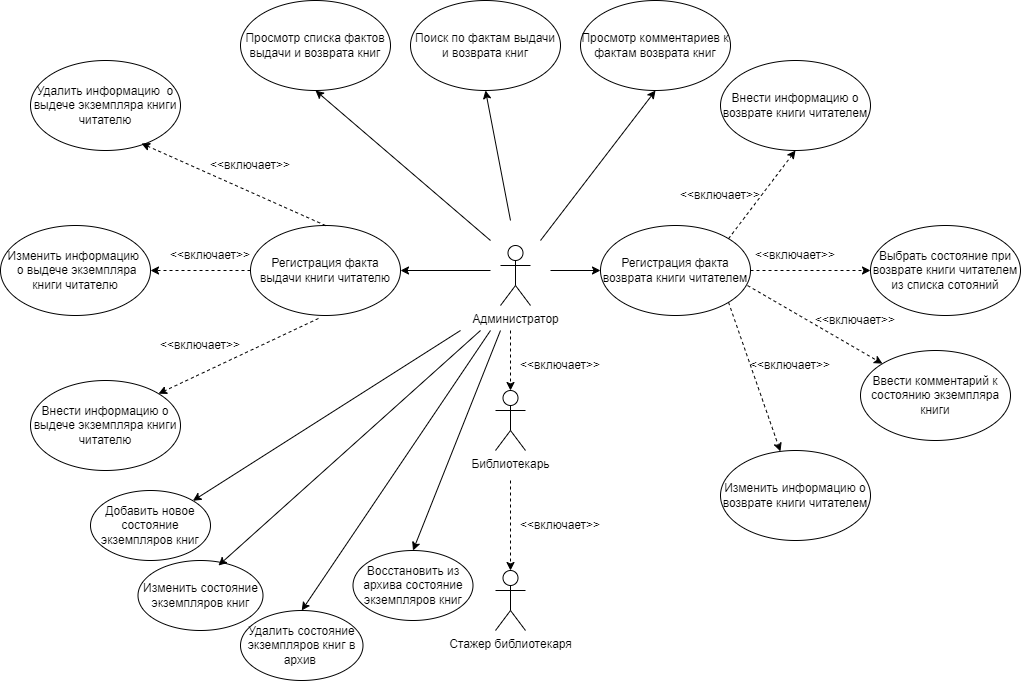

The diagram above was exported from draw.io. Its source (the exported page's mxGraphModel, read from the mxfile embedded in the PNG):
<mxGraphModel dx="1434" dy="836" grid="1" gridSize="10" guides="1" tooltips="1" connect="1" arrows="1" fold="1" page="1" pageScale="1" pageWidth="1100" pageHeight="850" math="0" shadow="0">
  <root>
    <mxCell id="0" />
    <mxCell id="1" parent="0" />
    <mxCell id="NzaFk5DWs_-ub5N4-WDO-1" value="Библиотекарь" style="shape=umlActor;verticalLabelPosition=bottom;verticalAlign=top;html=1;outlineConnect=0;" parent="1" vertex="1">
      <mxGeometry x="505" y="520" width="30" height="60" as="geometry" />
    </mxCell>
    <mxCell id="NzaFk5DWs_-ub5N4-WDO-3" value="Стажер библиотекаря" style="shape=umlActor;verticalLabelPosition=bottom;verticalAlign=top;html=1;outlineConnect=0;" parent="1" vertex="1">
      <mxGeometry x="505" y="700" width="30" height="60" as="geometry" />
    </mxCell>
    <mxCell id="NzaFk5DWs_-ub5N4-WDO-6" value="" style="endArrow=classic;html=1;rounded=0;entryX=0.5;entryY=0;entryDx=0;entryDy=0;entryPerimeter=0;dashed=1;" parent="1" target="NzaFk5DWs_-ub5N4-WDO-3" edge="1">
      <mxGeometry width="50" height="50" relative="1" as="geometry">
        <mxPoint x="520" y="610" as="sourcePoint" />
        <mxPoint x="605" y="590" as="targetPoint" />
      </mxGeometry>
    </mxCell>
    <mxCell id="NzaFk5DWs_-ub5N4-WDO-7" value="&amp;lt;&amp;lt;включает&amp;gt;&amp;gt;" style="text;html=1;align=center;verticalAlign=middle;whiteSpace=wrap;rounded=0;" parent="1" vertex="1">
      <mxGeometry x="540" y="640" width="60" height="30" as="geometry" />
    </mxCell>
    <mxCell id="NzaFk5DWs_-ub5N4-WDO-11" value="Внести информацию о возврате книги читателем" style="ellipse;whiteSpace=wrap;html=1;" parent="1" vertex="1">
      <mxGeometry x="730" y="190" width="150" height="90" as="geometry" />
    </mxCell>
    <mxCell id="NzaFk5DWs_-ub5N4-WDO-12" value="Внести информацию о выдече экземпляра книги читателю" style="ellipse;whiteSpace=wrap;html=1;" parent="1" vertex="1">
      <mxGeometry x="40" y="510" width="150" height="90" as="geometry" />
    </mxCell>
    <mxCell id="NzaFk5DWs_-ub5N4-WDO-13" value="Изменить информацию&amp;nbsp; &amp;nbsp;о выдече экземпляра книги читателю" style="ellipse;whiteSpace=wrap;html=1;" parent="1" vertex="1">
      <mxGeometry x="10" y="355" width="150" height="90" as="geometry" />
    </mxCell>
    <mxCell id="NzaFk5DWs_-ub5N4-WDO-14" value="Удалить информацию&amp;nbsp; о выдече экземпляра книги читателю" style="ellipse;whiteSpace=wrap;html=1;" parent="1" vertex="1">
      <mxGeometry x="40" y="190" width="150" height="90" as="geometry" />
    </mxCell>
    <mxCell id="NzaFk5DWs_-ub5N4-WDO-15" value="Изменить информацию о возврате книги читателем" style="ellipse;whiteSpace=wrap;html=1;" parent="1" vertex="1">
      <mxGeometry x="730" y="580" width="150" height="90" as="geometry" />
    </mxCell>
    <mxCell id="NzaFk5DWs_-ub5N4-WDO-16" value="Выбрать состояние при возврате книги читателем из списка сотояний" style="ellipse;whiteSpace=wrap;html=1;" parent="1" vertex="1">
      <mxGeometry x="880" y="355" width="150" height="90" as="geometry" />
    </mxCell>
    <mxCell id="NzaFk5DWs_-ub5N4-WDO-17" value="Ввести комментарий к состоянию экземпляра книги" style="ellipse;whiteSpace=wrap;html=1;" parent="1" vertex="1">
      <mxGeometry x="870" y="480" width="150" height="90" as="geometry" />
    </mxCell>
    <mxCell id="NzaFk5DWs_-ub5N4-WDO-18" value="Регистрация факта выдачи книги читателю" style="ellipse;whiteSpace=wrap;html=1;" parent="1" vertex="1">
      <mxGeometry x="260" y="355" width="150" height="90" as="geometry" />
    </mxCell>
    <mxCell id="NzaFk5DWs_-ub5N4-WDO-19" value="" style="endArrow=classic;html=1;rounded=0;entryX=1;entryY=0;entryDx=0;entryDy=0;dashed=1;exitX=0.453;exitY=1.033;exitDx=0;exitDy=0;exitPerimeter=0;" parent="1" source="NzaFk5DWs_-ub5N4-WDO-18" target="NzaFk5DWs_-ub5N4-WDO-12" edge="1">
      <mxGeometry width="50" height="50" relative="1" as="geometry">
        <mxPoint x="140" y="375" as="sourcePoint" />
        <mxPoint x="140" y="495" as="targetPoint" />
      </mxGeometry>
    </mxCell>
    <mxCell id="NzaFk5DWs_-ub5N4-WDO-21" value="" style="endArrow=classic;html=1;rounded=0;entryX=0.74;entryY=0.922;entryDx=0;entryDy=0;dashed=1;exitX=0.5;exitY=0;exitDx=0;exitDy=0;entryPerimeter=0;" parent="1" source="NzaFk5DWs_-ub5N4-WDO-18" target="NzaFk5DWs_-ub5N4-WDO-14" edge="1">
      <mxGeometry width="50" height="50" relative="1" as="geometry">
        <mxPoint x="275" y="349" as="sourcePoint" />
        <mxPoint x="335" y="265" as="targetPoint" />
      </mxGeometry>
    </mxCell>
    <mxCell id="NzaFk5DWs_-ub5N4-WDO-22" value="&amp;lt;&amp;lt;включает&amp;gt;&amp;gt;" style="text;html=1;align=center;verticalAlign=middle;whiteSpace=wrap;rounded=0;" parent="1" vertex="1">
      <mxGeometry x="180" y="460" width="60" height="30" as="geometry" />
    </mxCell>
    <mxCell id="NzaFk5DWs_-ub5N4-WDO-23" value="&amp;lt;&amp;lt;включает&amp;gt;&amp;gt;" style="text;html=1;align=center;verticalAlign=middle;whiteSpace=wrap;rounded=0;" parent="1" vertex="1">
      <mxGeometry x="190" y="370" width="60" height="30" as="geometry" />
    </mxCell>
    <mxCell id="NzaFk5DWs_-ub5N4-WDO-24" value="&amp;lt;&amp;lt;включает&amp;gt;&amp;gt;" style="text;html=1;align=center;verticalAlign=middle;whiteSpace=wrap;rounded=0;" parent="1" vertex="1">
      <mxGeometry x="230" y="280" width="60" height="30" as="geometry" />
    </mxCell>
    <mxCell id="NzaFk5DWs_-ub5N4-WDO-25" value="Регистрация факта возврата книги читателем" style="ellipse;whiteSpace=wrap;html=1;" parent="1" vertex="1">
      <mxGeometry x="610" y="355" width="150" height="90" as="geometry" />
    </mxCell>
    <mxCell id="NzaFk5DWs_-ub5N4-WDO-26" value="Администратор" style="shape=umlActor;verticalLabelPosition=bottom;verticalAlign=top;html=1;outlineConnect=0;" parent="1" vertex="1">
      <mxGeometry x="510" y="375" width="30" height="60" as="geometry" />
    </mxCell>
    <mxCell id="NzaFk5DWs_-ub5N4-WDO-28" value="" style="endArrow=classic;html=1;rounded=0;entryX=0.5;entryY=0;entryDx=0;entryDy=0;entryPerimeter=0;dashed=1;" parent="1" target="NzaFk5DWs_-ub5N4-WDO-1" edge="1">
      <mxGeometry width="50" height="50" relative="1" as="geometry">
        <mxPoint x="520" y="460" as="sourcePoint" />
        <mxPoint x="600" y="610" as="targetPoint" />
      </mxGeometry>
    </mxCell>
    <mxCell id="NzaFk5DWs_-ub5N4-WDO-29" value="&amp;lt;&amp;lt;включает&amp;gt;&amp;gt;" style="text;html=1;align=center;verticalAlign=middle;whiteSpace=wrap;rounded=0;" parent="1" vertex="1">
      <mxGeometry x="540" y="480" width="60" height="30" as="geometry" />
    </mxCell>
    <mxCell id="NzaFk5DWs_-ub5N4-WDO-30" value="" style="endArrow=classic;html=1;rounded=0;entryX=0;entryY=0.5;entryDx=0;entryDy=0;" parent="1" target="NzaFk5DWs_-ub5N4-WDO-25" edge="1">
      <mxGeometry width="50" height="50" relative="1" as="geometry">
        <mxPoint x="560" y="400" as="sourcePoint" />
        <mxPoint x="705" y="195" as="targetPoint" />
      </mxGeometry>
    </mxCell>
    <mxCell id="NzaFk5DWs_-ub5N4-WDO-31" value="" style="endArrow=classic;html=1;rounded=0;entryX=1;entryY=0.5;entryDx=0;entryDy=0;" parent="1" target="NzaFk5DWs_-ub5N4-WDO-18" edge="1">
      <mxGeometry width="50" height="50" relative="1" as="geometry">
        <mxPoint x="500" y="400" as="sourcePoint" />
        <mxPoint x="560" y="435" as="targetPoint" />
      </mxGeometry>
    </mxCell>
    <mxCell id="NzaFk5DWs_-ub5N4-WDO-32" value="" style="endArrow=classic;html=1;rounded=0;entryX=0.5;entryY=1;entryDx=0;entryDy=0;dashed=1;exitX=1;exitY=0;exitDx=0;exitDy=0;" parent="1" source="NzaFk5DWs_-ub5N4-WDO-25" target="NzaFk5DWs_-ub5N4-WDO-11" edge="1">
      <mxGeometry width="50" height="50" relative="1" as="geometry">
        <mxPoint x="650" y="310" as="sourcePoint" />
        <mxPoint x="563" y="217" as="targetPoint" />
      </mxGeometry>
    </mxCell>
    <mxCell id="NzaFk5DWs_-ub5N4-WDO-33" value="" style="endArrow=classic;html=1;rounded=0;entryX=0;entryY=0.5;entryDx=0;entryDy=0;dashed=1;exitX=1;exitY=0.5;exitDx=0;exitDy=0;" parent="1" source="NzaFk5DWs_-ub5N4-WDO-25" target="NzaFk5DWs_-ub5N4-WDO-16" edge="1">
      <mxGeometry width="50" height="50" relative="1" as="geometry">
        <mxPoint x="810" y="430" as="sourcePoint" />
        <mxPoint x="887" y="317" as="targetPoint" />
      </mxGeometry>
    </mxCell>
    <mxCell id="NzaFk5DWs_-ub5N4-WDO-34" value="" style="endArrow=classic;html=1;rounded=0;dashed=1;exitX=1;exitY=1;exitDx=0;exitDy=0;" parent="1" source="NzaFk5DWs_-ub5N4-WDO-25" target="NzaFk5DWs_-ub5N4-WDO-15" edge="1">
      <mxGeometry width="50" height="50" relative="1" as="geometry">
        <mxPoint x="770" y="510" as="sourcePoint" />
        <mxPoint x="900" y="500" as="targetPoint" />
      </mxGeometry>
    </mxCell>
    <mxCell id="NzaFk5DWs_-ub5N4-WDO-37" value="&amp;lt;&amp;lt;включает&amp;gt;&amp;gt;" style="text;html=1;align=center;verticalAlign=middle;whiteSpace=wrap;rounded=0;" parent="1" vertex="1">
      <mxGeometry x="700" y="310" width="60" height="30" as="geometry" />
    </mxCell>
    <mxCell id="NzaFk5DWs_-ub5N4-WDO-38" value="&amp;lt;&amp;lt;включает&amp;gt;&amp;gt;" style="text;html=1;align=center;verticalAlign=middle;whiteSpace=wrap;rounded=0;" parent="1" vertex="1">
      <mxGeometry x="775" y="370" width="60" height="30" as="geometry" />
    </mxCell>
    <mxCell id="NzaFk5DWs_-ub5N4-WDO-39" value="&amp;lt;&amp;lt;включает&amp;gt;&amp;gt;" style="text;html=1;align=center;verticalAlign=middle;whiteSpace=wrap;rounded=0;" parent="1" vertex="1">
      <mxGeometry x="770" y="480" width="60" height="30" as="geometry" />
    </mxCell>
    <mxCell id="NzaFk5DWs_-ub5N4-WDO-41" value="" style="endArrow=classic;html=1;rounded=0;entryX=1;entryY=0.5;entryDx=0;entryDy=0;dashed=1;exitX=0;exitY=0.5;exitDx=0;exitDy=0;" parent="1" source="NzaFk5DWs_-ub5N4-WDO-18" target="NzaFk5DWs_-ub5N4-WDO-13" edge="1">
      <mxGeometry width="50" height="50" relative="1" as="geometry">
        <mxPoint x="180" y="340" as="sourcePoint" />
        <mxPoint x="77" y="424" as="targetPoint" />
      </mxGeometry>
    </mxCell>
    <mxCell id="NzaFk5DWs_-ub5N4-WDO-42" value="" style="endArrow=classic;html=1;rounded=0;entryX=0;entryY=0;entryDx=0;entryDy=0;dashed=1;exitX=0.98;exitY=0.667;exitDx=0;exitDy=0;exitPerimeter=0;" parent="1" source="NzaFk5DWs_-ub5N4-WDO-25" target="NzaFk5DWs_-ub5N4-WDO-17" edge="1">
      <mxGeometry width="50" height="50" relative="1" as="geometry">
        <mxPoint x="830" y="450" as="sourcePoint" />
        <mxPoint x="950" y="450" as="targetPoint" />
      </mxGeometry>
    </mxCell>
    <mxCell id="NzaFk5DWs_-ub5N4-WDO-43" value="&amp;lt;&amp;lt;включает&amp;gt;&amp;gt;" style="text;html=1;align=center;verticalAlign=middle;whiteSpace=wrap;rounded=0;" parent="1" vertex="1">
      <mxGeometry x="835" y="435" width="60" height="30" as="geometry" />
    </mxCell>
    <mxCell id="3mo9mfY_cjNJzKwtxhPz-2" value="Просмотр списка фактов выдачи и возврата книг" style="ellipse;whiteSpace=wrap;html=1;" parent="1" vertex="1">
      <mxGeometry x="250" y="130" width="150" height="90" as="geometry" />
    </mxCell>
    <mxCell id="3mo9mfY_cjNJzKwtxhPz-3" value="Поиск по фактам выдачи и возврата книг" style="ellipse;whiteSpace=wrap;html=1;" parent="1" vertex="1">
      <mxGeometry x="420" y="130" width="150" height="90" as="geometry" />
    </mxCell>
    <mxCell id="3mo9mfY_cjNJzKwtxhPz-4" value="Просмотр комментариев к фактам возврата книг" style="ellipse;whiteSpace=wrap;html=1;" parent="1" vertex="1">
      <mxGeometry x="590" y="130" width="150" height="90" as="geometry" />
    </mxCell>
    <mxCell id="3mo9mfY_cjNJzKwtxhPz-6" value="" style="endArrow=classic;startArrow=none;html=1;rounded=0;entryX=0.5;entryY=1;entryDx=0;entryDy=0;startFill=0;" parent="1" target="3mo9mfY_cjNJzKwtxhPz-2" edge="1">
      <mxGeometry width="50" height="50" relative="1" as="geometry">
        <mxPoint x="500" y="370" as="sourcePoint" />
        <mxPoint x="570" y="400" as="targetPoint" />
      </mxGeometry>
    </mxCell>
    <mxCell id="3mo9mfY_cjNJzKwtxhPz-7" value="" style="endArrow=classic;html=1;rounded=0;entryX=0.5;entryY=1;entryDx=0;entryDy=0;" parent="1" target="3mo9mfY_cjNJzKwtxhPz-3" edge="1">
      <mxGeometry width="50" height="50" relative="1" as="geometry">
        <mxPoint x="520" y="350" as="sourcePoint" />
        <mxPoint x="570" y="400" as="targetPoint" />
      </mxGeometry>
    </mxCell>
    <mxCell id="3mo9mfY_cjNJzKwtxhPz-8" value="" style="endArrow=classic;html=1;rounded=0;entryX=0.5;entryY=1;entryDx=0;entryDy=0;" parent="1" target="3mo9mfY_cjNJzKwtxhPz-4" edge="1">
      <mxGeometry width="50" height="50" relative="1" as="geometry">
        <mxPoint x="550" y="370" as="sourcePoint" />
        <mxPoint x="570" y="400" as="targetPoint" />
      </mxGeometry>
    </mxCell>
    <mxCell id="AZx-ePvxLCR8l5u2p7vs-1" value="Добавить новое состояние экземпляров книг" style="ellipse;whiteSpace=wrap;html=1;" parent="1" vertex="1">
      <mxGeometry x="100" y="620" width="120" height="70" as="geometry" />
    </mxCell>
    <mxCell id="AZx-ePvxLCR8l5u2p7vs-2" value="Изменить состояние экземпляров книг" style="ellipse;whiteSpace=wrap;html=1;" parent="1" vertex="1">
      <mxGeometry x="147.5" y="690" width="125" height="70" as="geometry" />
    </mxCell>
    <mxCell id="AZx-ePvxLCR8l5u2p7vs-3" value="Удалить состояние экземпляров книг в архив&amp;nbsp;" style="ellipse;whiteSpace=wrap;html=1;" parent="1" vertex="1">
      <mxGeometry x="250" y="740" width="122.5" height="70" as="geometry" />
    </mxCell>
    <mxCell id="AZx-ePvxLCR8l5u2p7vs-4" value="Восстановить из архива состояние экземпляров книг" style="ellipse;whiteSpace=wrap;html=1;" parent="1" vertex="1">
      <mxGeometry x="362.5" y="680" width="120" height="70" as="geometry" />
    </mxCell>
    <mxCell id="AZx-ePvxLCR8l5u2p7vs-5" value="" style="endArrow=classic;html=1;rounded=0;entryX=1;entryY=0;entryDx=0;entryDy=0;" parent="1" target="AZx-ePvxLCR8l5u2p7vs-1" edge="1">
      <mxGeometry width="50" height="50" relative="1" as="geometry">
        <mxPoint x="470" y="460" as="sourcePoint" />
        <mxPoint x="570" y="500" as="targetPoint" />
      </mxGeometry>
    </mxCell>
    <mxCell id="AZx-ePvxLCR8l5u2p7vs-6" value="" style="endArrow=classic;html=1;rounded=0;entryX=0.644;entryY=0.071;entryDx=0;entryDy=0;entryPerimeter=0;" parent="1" target="AZx-ePvxLCR8l5u2p7vs-2" edge="1">
      <mxGeometry width="50" height="50" relative="1" as="geometry">
        <mxPoint x="490" y="460" as="sourcePoint" />
        <mxPoint x="570" y="500" as="targetPoint" />
      </mxGeometry>
    </mxCell>
    <mxCell id="AZx-ePvxLCR8l5u2p7vs-7" value="" style="endArrow=classic;html=1;rounded=0;entryX=0.5;entryY=0;entryDx=0;entryDy=0;" parent="1" target="AZx-ePvxLCR8l5u2p7vs-3" edge="1">
      <mxGeometry width="50" height="50" relative="1" as="geometry">
        <mxPoint x="500" y="460" as="sourcePoint" />
        <mxPoint x="570" y="500" as="targetPoint" />
      </mxGeometry>
    </mxCell>
    <mxCell id="AZx-ePvxLCR8l5u2p7vs-8" value="" style="endArrow=classic;html=1;rounded=0;entryX=0.5;entryY=0;entryDx=0;entryDy=0;" parent="1" target="AZx-ePvxLCR8l5u2p7vs-4" edge="1">
      <mxGeometry width="50" height="50" relative="1" as="geometry">
        <mxPoint x="510" y="460" as="sourcePoint" />
        <mxPoint x="570" y="500" as="targetPoint" />
      </mxGeometry>
    </mxCell>
  </root>
</mxGraphModel>